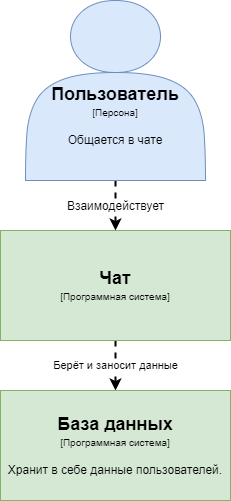

The diagram above was exported from draw.io. Its source (the exported page's mxGraphModel, read from the mxfile embedded in the PNG):
<mxGraphModel dx="868" dy="1501" grid="1" gridSize="10" guides="1" tooltips="1" connect="1" arrows="1" fold="1" page="1" pageScale="1" pageWidth="850" pageHeight="1100" math="0" shadow="0">
  <root>
    <mxCell id="0" />
    <mxCell id="1" parent="0" />
    <mxCell id="TUdvTuO5gbEj2QnLK1DW-3" value="Берёт и заносит данные" style="edgeStyle=orthogonalEdgeStyle;rounded=0;orthogonalLoop=1;jettySize=auto;html=1;exitX=0.5;exitY=1;exitDx=0;exitDy=0;dashed=1;strokeWidth=2;" parent="1" source="Cl7jAZmfZ8Bk9I_UfbNT-1" target="gcKuAKXUPrUa6zFF_6i2-1" edge="1">
      <mxGeometry relative="1" as="geometry" />
    </mxCell>
    <mxCell id="Cl7jAZmfZ8Bk9I_UfbNT-1" value="&lt;div&gt;&lt;span style=&quot;font-size: 18px&quot;&gt;&lt;b&gt;Чат&lt;/b&gt;&lt;/span&gt;&lt;/div&gt;&lt;div&gt;&lt;font style=&quot;font-size: 10px&quot;&gt;[&lt;/font&gt;&lt;font style=&quot;font-size: 10px&quot;&gt;&lt;span class=&quot;tlid-translation translation&quot; lang=&quot;ru&quot;&gt;&lt;span title=&quot;&quot; class=&quot;&quot;&gt;Программная система&lt;/span&gt;&lt;/span&gt;]&lt;/font&gt;&lt;/div&gt;" style="rounded=0;whiteSpace=wrap;html=1;fillColor=#d5e8d4;strokeColor=#82b366;" parent="1" vertex="1">
      <mxGeometry x="235" y="160" width="230" height="110" as="geometry" />
    </mxCell>
    <mxCell id="TUdvTuO5gbEj2QnLK1DW-1" value="&lt;font style=&quot;font-size: 12px&quot;&gt;Взаимодействует&lt;/font&gt;" style="edgeStyle=orthogonalEdgeStyle;rounded=0;orthogonalLoop=1;jettySize=auto;html=1;exitX=0.5;exitY=1;exitDx=0;exitDy=0;entryX=0.5;entryY=0;entryDx=0;entryDy=0;dashed=1;strokeWidth=2;" parent="1" source="Cl7jAZmfZ8Bk9I_UfbNT-4" target="Cl7jAZmfZ8Bk9I_UfbNT-1" edge="1">
      <mxGeometry relative="1" as="geometry" />
    </mxCell>
    <mxCell id="Cl7jAZmfZ8Bk9I_UfbNT-4" value="&lt;div&gt;&lt;br&gt;&lt;/div&gt;&lt;div&gt;&lt;br&gt;&lt;/div&gt;&lt;div&gt;&lt;b&gt;&lt;font style=&quot;font-size: 18px&quot;&gt;&lt;br&gt;&lt;/font&gt;&lt;/b&gt;&lt;/div&gt;&lt;div&gt;&lt;b&gt;&lt;font style=&quot;font-size: 18px&quot;&gt;Пользователь&lt;br&gt;&lt;/font&gt;&lt;/b&gt;&lt;/div&gt;&lt;div&gt;&lt;font style=&quot;font-size: 10px&quot;&gt;[Персона]&lt;/font&gt;&lt;/div&gt;&lt;div&gt;&lt;font style=&quot;font-size: 10px&quot;&gt;&lt;br&gt;&lt;/font&gt;&lt;/div&gt;&lt;div&gt;Общается в чате&lt;br&gt;&lt;/div&gt;" style="shape=actor;whiteSpace=wrap;html=1;fillColor=#dae8fc;strokeColor=#6c8ebf;" parent="1" vertex="1">
      <mxGeometry x="260" y="-70" width="180" height="180" as="geometry" />
    </mxCell>
    <mxCell id="gcKuAKXUPrUa6zFF_6i2-1" value="&lt;div&gt;&lt;b&gt;&lt;font style=&quot;font-size: 18px&quot;&gt;База данных&lt;/font&gt;&lt;/b&gt;&lt;br&gt;&lt;/div&gt;&lt;div&gt;&lt;font style=&quot;font-size: 10px&quot;&gt;[&lt;/font&gt;&lt;font style=&quot;font-size: 10px&quot;&gt;&lt;span class=&quot;tlid-translation translation&quot; lang=&quot;ru&quot;&gt;&lt;span title=&quot;&quot; class=&quot;&quot;&gt;Программная система&lt;/span&gt;&lt;/span&gt;]&lt;/font&gt;&lt;/div&gt;&lt;div&gt;&lt;font style=&quot;font-size: 10px&quot;&gt;&lt;br&gt;&lt;/font&gt;&lt;/div&gt;&lt;div&gt;Хранит в себе данные пользователей.&lt;br&gt;&lt;/div&gt;" style="rounded=0;whiteSpace=wrap;html=1;fillColor=#d5e8d4;strokeColor=#82b366;" parent="1" vertex="1">
      <mxGeometry x="235" y="320" width="230" height="110" as="geometry" />
    </mxCell>
  </root>
</mxGraphModel>